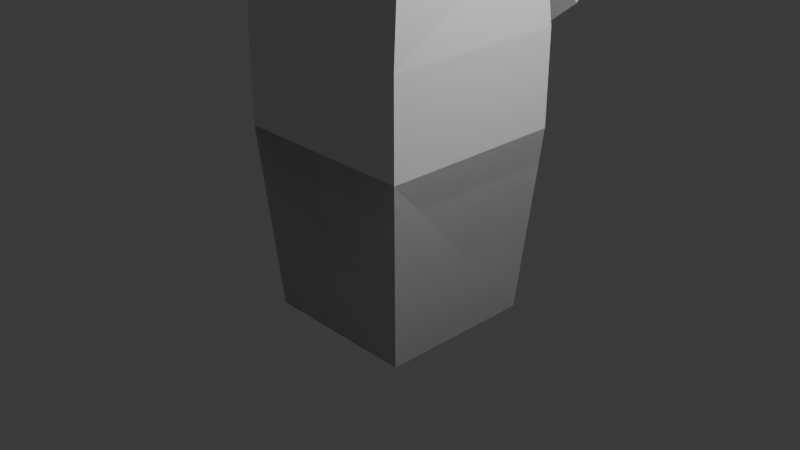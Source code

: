 # Source: gunthing.blend  (saved by Blender 4.5.90; exported with 4.5.12 LTS)
import bpy
from mathutils import Matrix  # noqa: F401  (used for matrix-valued properties, if any)

bpy.ops.wm.read_factory_settings(use_empty=True)
scene = bpy.context.scene
scene.name = 'Scene'

# ---- collections
col_collection = bpy.data.collections.new('Collection'); scene.collection.children.link(col_collection)

# ---- materials (node trees are filled in below, after node groups)
mat_material = bpy.data.materials.new('Material')
mat_material.alpha_threshold = 0.0
mat_material.roughness = 0.5
mat_material.line_color = (0.0, 0.0, 0.0, 1.0)

# ---- material node trees
mat_material.use_nodes = True; mat_material.node_tree.nodes.clear()
_N = mat_material.node_tree.nodes; _L = mat_material.node_tree.links
n0 = _N.new('ShaderNodeOutputMaterial'); n0.name = 'Material Output'; n0.location = (200, 100)
n1 = _N.new('ShaderNodeBsdfPrincipled'); n1.name = 'Principled BSDF'; n1.location = (-200, 100)
n1.inputs[3].default_value = 1.45
_L.new(n1.outputs[0], n0.inputs[0])
n0.is_active_output = True

# ---- world
world_world = bpy.data.worlds.new('World'); scene.world = world_world
world_world.use_nodes = True; world_world.node_tree.nodes.clear()
_N = world_world.node_tree.nodes; _L = world_world.node_tree.links
n0 = _N.new('ShaderNodeOutputWorld'); n0.name = 'World Output'; n0.location = (200, 100)
n1 = _N.new('ShaderNodeBackground'); n1.name = 'Background'; n1.location = (-200, 100)
n1.inputs[0].default_value = (0.05088, 0.05088, 0.05088, 1.0)
_L.new(n1.outputs[0], n0.inputs[0])
n0.is_active_output = True
world_world.color = (0.05088, 0.05088, 0.05088)
world_world.sun_shadow_jitter_overblur = 0.0

# ---- cameras
cam_camera = bpy.data.cameras.new('Camera')
cam_camera.clip_end = 100.0
cam_camera.ortho_scale = 7.314

# ---- lights
light_light = bpy.data.lights.new('Light', 'POINT')
light_light.energy = 1000.0
light_light.shadow_soft_size = 0.1

# ---- meshes
me_cube = bpy.data.meshes.new('Cube')
me_cube.from_pydata([(1.0, 1.0, 1.0), (0.8476, 0.847, -1.0), (1.0, -1.0, 1.0), (0.8476, -0.847, -1.0), (-1.0, 1.0, 1.0), (-0.8464, 0.847, -1.0), (-1.0, -1.0, 1.0), (-0.8464, -0.847, -1.0), (-0.8464, 0.847, -1.0), (-0.8464, -0.847, -1.0), (0.8476, 0.847, -1.0), (1.0, 1.0, 1.0), (-1.0, -1.0, 1.0), (1.0, -1.0, 1.0), (0.8476, -0.847, -1.0), (-1.0, 1.0, 1.0), (1.0, -1.0, 2.009), (-1.0, -1.0, 2.009), (1.0, 1.0, 2.009), (-0.9977, 1.004, 2.011), (1.0, -0.9073, 3.97), (-1.0, -0.9073, 3.97), (0.9096, 0.9073, 3.129), (-0.9081, 0.9073, 3.129), (0.7326, -0.1332, 4.883), (-0.7577, -0.1332, 4.883), (0.597, 1.325, 3.513), (-0.8021, 1.325, 3.513), (1.673, 12.91, 5.11), (-1.883, 12.91, 5.11), (0.8949, 13.06, 3.115), (-1.105, 13.06, 3.115), (0.01057, 0.847, -1.0), (0.01176, -1.0, 1.0), (0.01057, -0.847, -1.0), (0.01176, 1.0, 1.0), (0.01176, -1.0, 2.009), (0.01176, 1.0, 2.009), (0.01176, -0.9073, 3.97), (0.01176, 0.9073, 3.129), (-0.0974, -0.1332, 4.883), (-0.09331, 1.325, 3.513), (-0.08415, 12.91, 6.404), (-0.09331, 13.06, 3.115), (-0.08836, 12.93, 5.84), (-1.399, 12.93, 4.898), (0.6246, 13.04, 3.445), (1.191, 12.93, 4.898), (-0.8318, 13.04, 3.445), (-0.09503, 13.04, 3.445), (-0.09629, 4.677, 4.619), (-0.7265, 4.677, 4.165), (0.2467, 4.729, 3.467), (0.5193, 4.677, 4.165), (-0.4539, 4.729, 3.467), (-0.0995, 4.729, 3.467), (0.002706, -0.7913, 4.107), (-0.7058, -0.7913, 4.107), (-0.07373, -0.2492, 4.746), (-0.5361, -0.2492, 4.746), (0.5075, -0.2492, 4.746), (0.6947, -0.7913, 4.107), (0.002706, -1.075, 4.348), (-0.7058, -1.075, 4.348), (-0.07373, -0.5332, 4.987), (-0.5361, -0.5332, 4.987), (0.5075, -0.5332, 4.987), (0.6947, -1.075, 4.348), (-0.01256, -0.8798, 4.578), (-0.2101, -0.8798, 4.578), (-0.03387, -0.7287, 4.756), (-0.1628, -0.7287, 4.756), (0.1282, -0.7287, 4.756), (0.1803, -0.8798, 4.578), (-1.02, -1.831, 6.567), (-1.217, -1.831, 6.567), (-1.041, -1.601, 6.612), (-1.17, -1.601, 6.612), (-0.879, -1.601, 6.612), (-0.8267, -1.831, 6.567), (0.1801, -1.156, 4.815), (0.1418, -1.503, 5.032), (0.05556, -1.891, 5.244), (-0.06117, -2.215, 5.491), (-0.1962, -2.417, 5.757), (-0.3386, -2.485, 6.0), (-0.486, -2.441, 6.191), (-0.6275, -2.268, 6.263), (-0.747, -1.998, 6.314), (-0.9399, -1.998, 6.314), (-0.8204, -2.252, 6.244), (-0.6789, -2.438, 6.186), (-0.5329, -2.485, 5.999), (-0.3916, -2.417, 5.755), (-0.257, -2.216, 5.489), (-0.1399, -1.895, 5.242), (-0.05278, -1.506, 5.03), (-0.0129, -1.156, 4.814), (0.119, -1.029, 4.978), (0.05229, -1.478, 5.15), (-0.05338, -1.897, 5.347), (-0.181, -2.196, 5.583), (-0.3191, -2.341, 5.816), (-0.4575, -2.349, 6.003), (-0.5884, -2.245, 6.118), (-0.7068, -2.014, 6.161), (-0.808, -1.746, 6.285), (-1.137, -1.998, 6.314), (-1.018, -2.252, 6.244), (-0.8764, -2.436, 6.183), (-0.7315, -2.485, 5.998), (-0.5894, -2.417, 5.754), (-0.4542, -2.216, 5.489), (-0.3372, -1.895, 5.242), (-0.2502, -1.506, 5.03), (-0.2104, -1.156, 4.814), (-0.0435, -1.03, 4.977), (-0.111, -1.478, 5.148), (-0.217, -1.896, 5.346), (-0.3443, -2.194, 5.581), (-0.4814, -2.34, 5.815), (-0.6196, -2.349, 6.002), (-0.7504, -2.232, 6.106), (-0.8688, -2.006, 6.157), (-0.9701, -1.746, 6.285), (-1.099, -1.744, 6.285), (-0.9978, -2.005, 6.156), (-0.8795, -2.228, 6.104), (-0.7486, -2.346, 6.001), (-0.611, -2.34, 5.814), (-0.4735, -2.196, 5.582), (-0.346, -1.899, 5.346), (-0.2399, -1.48, 5.148), (-0.1724, -1.03, 4.977), (-1.024, -1.844, 6.664), (-1.222, -1.844, 6.664), (-1.045, -1.616, 6.715), (-1.174, -1.616, 6.715), (-0.8833, -1.616, 6.715), (-0.8311, -1.844, 6.664), (0.5693, 2.264, 3.204), (0.5693, 2.839, 3.185), (0.8949, 3.863, 3.427), (0.8949, 4.701, 3.399), (0.8949, 5.539, 3.37), (0.8949, 6.377, 3.342), (0.8949, 7.215, 3.314), (0.8949, 8.053, 3.285), (0.8949, 8.891, 3.257), (0.8949, 9.729, 3.228), (0.8949, 10.57, 3.2), (0.8949, 11.4, 3.171), (0.8949, 12.24, 3.143), (1.608, 12.0, 5.094), (1.541, 11.07, 5.078), (1.474, 10.14, 5.062), (1.406, 9.208, 5.045), (1.339, 8.277, 5.029), (1.272, 7.346, 5.013), (1.205, 6.414, 4.997), (1.138, 5.483, 4.981), (1.07, 4.551, 4.964), (1.003, 3.62, 4.948), (0.9361, 2.688, 4.932), (0.869, 1.757, 4.916), (0.8018, 0.8255, 4.899), (-0.8405, 0.8255, 4.899), (-0.9209, 1.757, 4.916), (-1.001, 2.688, 4.932), (-1.082, 3.62, 4.948), (-1.162, 4.551, 4.964), (-1.242, 5.483, 4.981), (-1.323, 6.414, 4.997), (-1.403, 7.346, 5.013), (-1.484, 8.277, 5.029), (-1.564, 9.208, 5.045), (-1.644, 10.14, 5.062), (-1.725, 11.07, 5.078), (-1.805, 12.0, 5.094), (-1.105, 12.24, 3.143), (-1.105, 11.4, 3.171), (-1.105, 10.57, 3.2), (-1.105, 9.729, 3.228), (-1.105, 8.891, 3.257), (-1.105, 8.053, 3.285), (-1.105, 7.215, 3.314), (-1.105, 6.377, 3.342), (-1.105, 5.539, 3.37), (-1.105, 4.701, 3.399), (-1.105, 3.863, 3.427), (-0.8034, 2.839, 3.186), (-0.8034, 2.264, 3.205), (-0.09437, 2.192, 3.465), (-0.09437, 3.012, 3.437), (-0.09331, 3.863, 3.427), (-0.09331, 4.701, 3.399), (-0.09331, 5.539, 3.37), (-0.09331, 6.377, 3.342), (-0.09331, 7.215, 3.314), (-0.09331, 8.053, 3.285), (-0.09331, 8.891, 3.257), (-0.09331, 9.729, 3.228), (-0.09331, 10.57, 3.2), (-0.09331, 11.4, 3.171), (-0.09331, 12.24, 3.143), (-0.09642, 0.8255, 4.995), (-0.09548, 1.757, 5.103), (-0.09453, 2.688, 5.212), (-0.09358, 3.62, 5.321), (-0.09264, 4.551, 5.429), (-0.09169, 5.483, 5.538), (-0.09075, 6.414, 5.647), (-0.0898, 7.346, 5.755), (-0.08885, 8.277, 5.864), (-0.08791, 9.208, 5.973), (-0.08696, 10.14, 6.081), (-0.08602, 11.07, 6.19), (-0.08507, 12.0, 6.299), (0.3685, 2.336, 3.146), (0.3685, 2.744, 3.133), (-0.6055, 2.744, 3.133), (-0.6055, 2.336, 3.146), (-0.0961, 2.282, 3.461), (-0.0961, 2.922, 3.439), (0.301, 2.078, 2.221), (0.301, 2.26, 1.856), (-0.6731, 2.26, 1.856), (-0.6731, 2.078, 2.221), (-0.202, 1.877, 2.01), (-0.202, 2.162, 1.436), (0.3263, 2.221, 2.464), (0.3568, 2.759, 2.342), (-0.6172, 2.759, 2.342), (-0.6477, 2.221, 2.464), (-0.1622, 2.101, 2.391), (-0.1144, 2.944, 2.199), (0.3685, 2.325, 2.8), (0.3685, 2.733, 2.786), (-0.6055, 2.733, 2.786), (-0.6055, 2.325, 2.8), (-0.0961, 2.264, 2.917), (-0.0961, 2.904, 2.895)], [], [(0, 2, 6, 4), (3, 7, 6, 2), (7, 5, 4, 6), (5, 7, 3, 1), (1, 3, 2, 0), (5, 1, 0, 4), (13, 11, 18, 16), (34, 33, 12, 9), (9, 12, 15, 8), (32, 10, 14, 34), (10, 11, 13, 14), (32, 35, 11, 10), (37, 19, 23, 39), (35, 15, 19, 37), (33, 13, 16, 36), (15, 12, 17, 19), (20, 22, 26, 24), (16, 18, 22, 20), (19, 17, 21, 23), (36, 16, 20, 38), (153, 152, 30, 28), (23, 21, 25, 27), (24, 40, 58, 60), (39, 23, 27, 41), (29, 42, 44, 45), (179, 178, 29, 31), (217, 153, 28, 42), (204, 179, 31, 43), (152, 204, 43, 30), (178, 217, 42, 29), (31, 29, 45, 48), (22, 39, 41, 26), (25, 21, 57, 59), (17, 36, 38, 21), (12, 33, 36, 17), (11, 35, 37, 18), (18, 37, 39, 22), (8, 15, 35, 32), (8, 32, 34, 9), (14, 13, 33, 34), (47, 46, 52, 53), (46, 49, 55, 52), (42, 28, 47, 44), (30, 43, 49, 46), (28, 30, 46, 47), (43, 31, 48, 49), (55, 54, 51, 50), (52, 55, 50, 53), (44, 47, 53, 50), (48, 45, 51, 54), (45, 44, 50, 51), (49, 48, 54, 55), (56, 61, 67, 62), (58, 59, 65, 64), (38, 20, 61, 56), (40, 25, 59, 58), (20, 24, 60, 61), (21, 38, 56, 57), (66, 64, 70, 72), (63, 62, 68, 69), (61, 60, 66, 67), (57, 56, 62, 63), (60, 58, 64, 66), (59, 57, 63, 65), (88, 106, 78, 79), (89, 88, 79, 74), (65, 63, 69, 71), (64, 65, 71, 70), (62, 67, 73, 68), (67, 66, 72, 73), (79, 78, 138, 139), (74, 79, 139, 134), (107, 89, 74, 75), (106, 124, 76, 78), (125, 107, 75, 77), (124, 125, 77, 76), (70, 71, 133, 116), (116, 133, 132, 117), (117, 132, 131, 118), (118, 131, 130, 119), (119, 130, 129, 120), (120, 129, 128, 121), (121, 128, 127, 122), (122, 127, 126, 123), (123, 126, 125, 124), (71, 69, 115, 133), (133, 115, 114, 132), (132, 114, 113, 131), (131, 113, 112, 130), (130, 112, 111, 129), (129, 111, 110, 128), (128, 110, 109, 127), (127, 109, 108, 126), (126, 108, 107, 125), (72, 70, 116, 98), (98, 116, 117, 99), (99, 117, 118, 100), (100, 118, 119, 101), (101, 119, 120, 102), (102, 120, 121, 103), (103, 121, 122, 104), (104, 122, 123, 105), (105, 123, 124, 106), (69, 68, 97, 115), (115, 97, 96, 114), (114, 96, 95, 113), (113, 95, 94, 112), (112, 94, 93, 111), (111, 93, 92, 110), (110, 92, 91, 109), (109, 91, 90, 108), (108, 90, 89, 107), (68, 73, 80, 97), (97, 80, 81, 96), (96, 81, 82, 95), (95, 82, 83, 94), (94, 83, 84, 93), (93, 84, 85, 92), (92, 85, 86, 91), (91, 86, 87, 90), (90, 87, 88, 89), (73, 72, 98, 80), (80, 98, 99, 81), (81, 99, 100, 82), (82, 100, 101, 83), (83, 101, 102, 84), (84, 102, 103, 85), (85, 103, 104, 86), (86, 104, 105, 87), (87, 105, 106, 88), (134, 139, 138, 136), (135, 134, 136, 137), (75, 74, 134, 135), (78, 76, 136, 138), (77, 75, 135, 137), (76, 77, 137, 136), (25, 40, 205, 166), (166, 205, 206, 167), (167, 206, 207, 168), (168, 207, 208, 169), (169, 208, 209, 170), (170, 209, 210, 171), (171, 210, 211, 172), (172, 211, 212, 173), (173, 212, 213, 174), (174, 213, 214, 175), (175, 214, 215, 176), (176, 215, 216, 177), (177, 216, 217, 178), (26, 41, 192, 140), (190, 193, 223, 220), (141, 193, 194, 142), (142, 194, 195, 143), (143, 195, 196, 144), (144, 196, 197, 145), (145, 197, 198, 146), (146, 198, 199, 147), (147, 199, 200, 148), (148, 200, 201, 149), (149, 201, 202, 150), (150, 202, 203, 151), (151, 203, 204, 152), (41, 27, 191, 192), (141, 140, 218, 219), (193, 190, 189, 194), (194, 189, 188, 195), (195, 188, 187, 196), (196, 187, 186, 197), (197, 186, 185, 198), (198, 185, 184, 199), (199, 184, 183, 200), (200, 183, 182, 201), (201, 182, 181, 202), (202, 181, 180, 203), (203, 180, 179, 204), (40, 24, 165, 205), (205, 165, 164, 206), (206, 164, 163, 207), (207, 163, 162, 208), (208, 162, 161, 209), (209, 161, 160, 210), (210, 160, 159, 211), (211, 159, 158, 212), (212, 158, 157, 213), (213, 157, 156, 214), (214, 156, 155, 215), (215, 155, 154, 216), (216, 154, 153, 217), (27, 25, 166, 191), (191, 166, 167, 190), (190, 167, 168, 189), (189, 168, 169, 188), (188, 169, 170, 187), (187, 170, 171, 186), (186, 171, 172, 185), (185, 172, 173, 184), (184, 173, 174, 183), (183, 174, 175, 182), (182, 175, 176, 181), (181, 176, 177, 180), (180, 177, 178, 179), (24, 26, 140, 165), (165, 140, 141, 164), (164, 141, 142, 163), (163, 142, 143, 162), (162, 143, 144, 161), (161, 144, 145, 160), (160, 145, 146, 159), (159, 146, 147, 158), (158, 147, 148, 157), (157, 148, 149, 156), (156, 149, 150, 155), (155, 150, 151, 154), (154, 151, 152, 153), (235, 231, 225, 229), (232, 235, 229, 226), (193, 141, 219, 223), (191, 190, 220, 221), (192, 191, 221, 222), (140, 192, 222, 218), (224, 228, 229, 225), (228, 227, 226, 229), (231, 230, 224, 225), (234, 233, 227, 228), (230, 234, 228, 224), (233, 232, 226, 227), (236, 240, 234, 230), (237, 236, 230, 231), (238, 241, 235, 232), (239, 238, 232, 233), (240, 239, 233, 234), (241, 237, 231, 235), (223, 219, 237, 241), (222, 221, 239, 240), (221, 220, 238, 239), (220, 223, 241, 238), (219, 218, 236, 237), (218, 222, 240, 236)])
_uv = me_cube.uv_layers.new(name='UVMap')
_uv.uv.foreach_set('vector', [0.625, 0.5, 0.625, 0.75, 0.875, 0.75, 0.875, 0.5, 0.375, 0.75, 0.375, 1.0, 0.625, 1.0, 0.625, 0.75, 0.375, 0.0, 0.375, 0.25, 0.625, 0.25, 0.625, 0.0, 0.125, 0.5, 0.125, 0.75, 0.375, 0.75, 0.375, 0.5, 0.375, 0.5, 0.375, 0.75, 0.625, 0.75, 0.625, 0.5, 0.375, 0.25, 0.375, 0.5, 0.625, 0.5, 0.625, 0.25, 0.625, 0.75, 0.625, 0.5, 0.625, 0.5, 0.625, 0.75, 0.375, 0.8735, 0.625, 0.8735, 0.625, 1.0, 0.375, 1.0, 0.375, 0.0, 0.625, 0.0, 0.625, 0.25, 0.375, 0.25, 0.2515, 0.5, 0.375, 0.5, 0.375, 0.75, 0.2515, 0.75, 0.375, 0.5, 0.625, 0.5, 0.625, 0.75, 0.375, 0.75, 0.375, 0.3765, 0.625, 0.3765, 0.625, 0.5, 0.375, 0.5, 0.625, 0.3765, 0.625, 0.25, 0.625, 0.25, 0.625, 0.3765, 0.625, 0.3765, 0.625, 0.25, 0.625, 0.25, 0.625, 0.3765, 0.625, 0.8735, 0.625, 0.75, 0.625, 0.75, 0.625, 0.8735, 0.625, 0.25, 0.625, 0.0, 0.625, 0.0, 0.625, 0.25, 0.625, 0.75, 0.625, 0.5, 0.625, 0.5, 0.625, 0.75, 0.625, 0.75, 0.625, 0.5, 0.625, 0.5, 0.625, 0.75, 0.625, 0.25, 0.625, 0.0, 0.625, 0.0, 0.625, 0.25, 0.625, 0.8735, 0.625, 0.75, 0.625, 0.75, 0.625, 0.8735, 0.625, 0.75, 0.625, 0.5, 0.625, 0.5, 0.625, 0.75, 0.625, 0.25, 0.625, 0.0, 0.625, 0.0, 0.625, 0.25, 0.625, 0.75, 0.625, 0.8735, 0.625, 0.8735, 0.625, 0.75, 0.625, 0.3765, 0.625, 0.25, 0.625, 0.25, 0.625, 0.3765, 0.625, 1.0, 0.625, 0.8735, 0.625, 0.8735, 0.625, 1.0, 0.625, 0.25, 0.625, 0.0, 0.625, 0.0, 0.625, 0.25, 0.625, 0.8735, 0.625, 0.75, 0.625, 0.75, 0.625, 0.8735, 0.625, 0.3765, 0.625, 0.25, 0.625, 0.25, 0.625, 0.3765, 0.625, 0.5, 0.625, 0.3765, 0.625, 0.3765, 0.625, 0.5, 0.625, 1.0, 0.625, 0.8735, 0.625, 0.8735, 0.625, 1.0, 0.625, 0.25, 0.625, 0.0, 0.625, 0.0, 0.625, 0.25, 0.625, 0.5, 0.625, 0.3765, 0.625, 0.3765, 0.625, 0.5, 0.625, 0.0, 0.625, 0.0, 0.625, 0.0, 0.625, 0.0, 0.625, 1.0, 0.625, 0.8735, 0.625, 0.8735, 0.625, 1.0, 0.625, 1.0, 0.625, 0.8735, 0.625, 0.8735, 0.625, 1.0, 0.625, 0.5, 0.625, 0.3765, 0.625, 0.3765, 0.625, 0.5, 0.625, 0.5, 0.625, 0.3765, 0.625, 0.3765, 0.625, 0.5, 0.375, 0.25, 0.625, 0.25, 0.625, 0.3765, 0.375, 0.3765, 0.125, 0.5, 0.2515, 0.5, 0.2515, 0.75, 0.125, 0.75, 0.375, 0.75, 0.625, 0.75, 0.625, 0.8735, 0.375, 0.8735, 0.625, 0.75, 0.625, 0.5, 0.625, 0.5, 0.625, 0.75, 0.625, 0.5, 0.625, 0.3765, 0.625, 0.3765, 0.625, 0.5, 0.625, 0.8735, 0.625, 0.75, 0.625, 0.75, 0.625, 0.8735, 0.625, 0.5, 0.625, 0.3765, 0.625, 0.3765, 0.625, 0.5, 0.625, 0.75, 0.625, 0.5, 0.625, 0.5, 0.625, 0.75, 0.625, 0.3765, 0.625, 0.25, 0.625, 0.25, 0.625, 0.3765, 0.7485, 0.5, 0.875, 0.5, 0.875, 0.75, 0.7485, 0.75, 0.625, 0.5, 0.7485, 0.5, 0.7485, 0.75, 0.625, 0.75, 0.625, 0.8735, 0.625, 0.75, 0.625, 0.75, 0.625, 0.8735, 0.625, 0.25, 0.625, 0.0, 0.625, 0.0, 0.625, 0.25, 0.625, 1.0, 0.625, 0.8735, 0.625, 0.8735, 0.625, 1.0, 0.625, 0.3765, 0.625, 0.25, 0.625, 0.25, 0.625, 0.3765, 0.625, 0.8735, 0.625, 0.75, 0.625, 0.75, 0.625, 0.8735, 0.625, 0.8735, 0.625, 1.0, 0.625, 1.0, 0.625, 0.8735, 0.625, 0.8735, 0.625, 0.75, 0.625, 0.75, 0.625, 0.8735, 0.625, 0.8735, 0.625, 1.0, 0.625, 1.0, 0.625, 0.8735, 0.625, 0.75, 0.625, 0.75, 0.625, 0.75, 0.625, 0.75, 0.625, 1.0, 0.625, 0.8735, 0.625, 0.8735, 0.625, 1.0, 0.625, 0.75, 0.625, 0.8735, 0.625, 0.8735, 0.625, 0.75, 0.625, 1.0, 0.625, 0.8735, 0.625, 0.8735, 0.625, 1.0, 0.625, 0.75, 0.625, 0.75, 0.625, 0.75, 0.625, 0.75, 0.625, 1.0, 0.625, 0.8735, 0.625, 0.8735, 0.625, 1.0, 0.625, 0.75, 0.625, 0.8735, 0.625, 0.8735, 0.625, 0.75, 0.625, 0.0, 0.625, 0.0, 0.625, 0.0, 0.625, 0.0, 0.625, 0.75, 0.625, 0.75, 0.625, 0.75, 0.625, 0.75, 0.625, 0.8735, 0.625, 0.75, 0.625, 0.75, 0.625, 0.8735, 0.625, 0.0, 0.625, 0.0, 0.625, 0.0, 0.625, 0.0, 0.625, 0.8735, 0.625, 1.0, 0.625, 1.0, 0.625, 0.8735, 0.625, 0.8735, 0.625, 0.75, 0.625, 0.75, 0.625, 0.8735, 0.625, 0.75, 0.625, 0.75, 0.625, 0.75, 0.625, 0.75, 0.625, 0.75, 0.625, 0.75, 0.625, 0.75, 0.625, 0.75, 0.625, 0.8735, 0.625, 0.75, 0.625, 0.75, 0.625, 0.8735, 0.625, 1.0, 0.625, 0.8735, 0.625, 0.8735, 0.625, 1.0, 0.625, 0.75, 0.625, 0.8735, 0.625, 0.8735, 0.625, 0.75, 0.625, 0.0, 0.625, 0.0, 0.625, 0.0, 0.625, 0.0, 0.625, 0.8735, 0.625, 1.0, 0.625, 1.0, 0.625, 0.8735, 0.625, 0.8735, 0.625, 1.0, 0.625, 1.0, 0.625, 0.8735, 0.625, 0.8735, 0.625, 1.0, 0.625, 1.0, 0.625, 0.8735, 0.625, 0.8735, 0.625, 1.0, 0.625, 1.0, 0.625, 0.8735, 0.625, 0.8735, 0.625, 1.0, 0.625, 1.0, 0.625, 0.8735, 0.625, 0.8735, 0.625, 1.0, 0.625, 1.0, 0.625, 0.8735, 0.625, 0.8735, 0.625, 1.0, 0.625, 1.0, 0.625, 0.8735, 0.625, 0.8735, 0.625, 1.0, 0.625, 1.0, 0.625, 0.8735, 0.625, 0.8735, 0.625, 1.0, 0.625, 1.0, 0.625, 0.8735, 0.625, 0.8735, 0.625, 1.0, 0.625, 1.0, 0.625, 0.8735, 0.625, 0.0, 0.625, 0.0, 0.625, 0.0, 0.625, 0.0, 0.625, 0.0, 0.625, 0.0, 0.625, 0.0, 0.625, 0.0, 0.625, 0.0, 0.625, 0.0, 0.625, 0.0, 0.625, 0.0, 0.625, 0.0, 0.625, 0.0, 0.625, 0.0, 0.625, 0.0, 0.625, 0.0, 0.625, 0.0, 0.625, 0.0, 0.625, 0.0, 0.625, 0.0, 0.625, 0.0, 0.625, 0.0, 0.625, 0.0, 0.625, 0.0, 0.625, 0.0, 0.625, 0.0, 0.625, 0.0, 0.625, 0.0, 0.625, 0.0, 0.625, 0.0, 0.625, 0.0, 0.625, 0.0, 0.625, 0.0, 0.625, 0.0, 0.625, 0.0, 0.625, 0.75, 0.625, 0.8735, 0.625, 0.8735, 0.625, 0.75, 0.625, 0.75, 0.625, 0.8735, 0.625, 0.8735, 0.625, 0.75, 0.625, 0.75, 0.625, 0.8735, 0.625, 0.8735, 0.625, 0.75, 0.625, 0.75, 0.625, 0.8735, 0.625, 0.8735, 0.625, 0.75, 0.625, 0.75, 0.625, 0.8735, 0.625, 0.8735, 0.625, 0.75, 0.625, 0.75, 0.625, 0.8735, 0.625, 0.8735, 0.625, 0.75, 0.625, 0.75, 0.625, 0.8735, 0.625, 0.8735, 0.625, 0.75, 0.625, 0.75, 0.625, 0.8735, 0.625, 0.8735, 0.625, 0.75, 0.625, 0.75, 0.625, 0.8735, 0.625, 0.8735, 0.625, 0.75, 0.625, 1.0, 0.625, 0.8735, 0.625, 0.8735, 0.625, 1.0, 0.625, 1.0, 0.625, 0.8735, 0.625, 0.8735, 0.625, 1.0, 0.625, 1.0, 0.625, 0.8735, 0.625, 0.8735, 0.625, 1.0, 0.625, 1.0, 0.625, 0.8735, 0.625, 0.8735, 0.625, 1.0, 0.625, 1.0, 0.625, 0.8735, 0.625, 0.8735, 0.625, 1.0, 0.625, 1.0, 0.625, 0.8735, 0.625, 0.8735, 0.625, 1.0, 0.625, 1.0, 0.625, 0.8735, 0.625, 0.8735, 0.625, 1.0, 0.625, 1.0, 0.625, 0.8735, 0.625, 0.8735, 0.625, 1.0, 0.625, 1.0, 0.625, 0.8735, 0.625, 0.8735, 0.625, 1.0, 0.625, 0.8735, 0.625, 0.75, 0.625, 0.75, 0.625, 0.8735, 0.625, 0.8735, 0.625, 0.75, 0.625, 0.75, 0.625, 0.8735, 0.625, 0.8735, 0.625, 0.75, 0.625, 0.75, 0.625, 0.8735, 0.625, 0.8735, 0.625, 0.75, 0.625, 0.75, 0.625, 0.8735, 0.625, 0.8735, 0.625, 0.75, 0.625, 0.75, 0.625, 0.8735, 0.625, 0.8735, 0.625, 0.75, 0.625, 0.75, 0.625, 0.8735, 0.625, 0.8735, 0.625, 0.75, 0.625, 0.75, 0.625, 0.8735, 0.625, 0.8735, 0.625, 0.75, 0.625, 0.75, 0.625, 0.8735, 0.625, 0.8735, 0.625, 0.75, 0.625, 0.75, 0.625, 0.8735, 0.625, 0.75, 0.625, 0.75, 0.625, 0.75, 0.625, 0.75, 0.625, 0.75, 0.625, 0.75, 0.625, 0.75, 0.625, 0.75, 0.625, 0.75, 0.625, 0.75, 0.625, 0.75, 0.625, 0.75, 0.625, 0.75, 0.625, 0.75, 0.625, 0.75, 0.625, 0.75, 0.625, 0.75, 0.625, 0.75, 0.625, 0.75, 0.625, 0.75, 0.625, 0.75, 0.625, 0.75, 0.625, 0.75, 0.625, 0.75, 0.625, 0.75, 0.625, 0.75, 0.625, 0.75, 0.625, 0.75, 0.625, 0.75, 0.625, 0.75, 0.625, 0.75, 0.625, 0.75, 0.625, 0.75, 0.625, 0.75, 0.625, 0.75, 0.625, 0.75, 0.625, 0.8735, 0.625, 0.75, 0.625, 0.75, 0.625, 0.8735, 0.625, 1.0, 0.625, 0.8735, 0.625, 0.8735, 0.625, 1.0, 0.625, 1.0, 0.625, 0.8735, 0.625, 0.8735, 0.625, 1.0, 0.625, 0.75, 0.625, 0.8735, 0.625, 0.8735, 0.625, 0.75, 0.625, 0.0, 0.625, 0.0, 0.625, 0.0, 0.625, 0.0, 0.625, 0.8735, 0.625, 1.0, 0.625, 1.0, 0.625, 0.8735, 0.625, 1.0, 0.625, 0.8735, 0.625, 0.8735, 0.625, 1.0, 0.625, 1.0, 0.625, 0.8735, 0.625, 0.8735, 0.625, 1.0, 0.625, 1.0, 0.625, 0.8735, 0.625, 0.8735, 0.625, 1.0, 0.625, 1.0, 0.625, 0.8735, 0.625, 0.8735, 0.625, 1.0, 0.625, 1.0, 0.625, 0.8735, 0.625, 0.8735, 0.625, 1.0, 0.625, 1.0, 0.625, 0.8735, 0.625, 0.8735, 0.625, 1.0, 0.625, 1.0, 0.625, 0.8735, 0.625, 0.8735, 0.625, 1.0, 0.625, 1.0, 0.625, 0.8735, 0.625, 0.8735, 0.625, 1.0, 0.625, 1.0, 0.625, 0.8735, 0.625, 0.8735, 0.625, 1.0, 0.625, 1.0, 0.625, 0.8735, 0.625, 0.8735, 0.625, 1.0, 0.625, 1.0, 0.625, 0.8735, 0.625, 0.8735, 0.625, 1.0, 0.625, 1.0, 0.625, 0.8735, 0.625, 0.8735, 0.625, 1.0, 0.625, 1.0, 0.625, 0.8735, 0.625, 0.8735, 0.625, 1.0, 0.625, 0.5, 0.625, 0.3765, 0.625, 0.3765, 0.625, 0.5, 0.625, 0.25, 0.625, 0.3765, 0.625, 0.3765, 0.625, 0.25, 0.625, 0.5, 0.625, 0.3765, 0.625, 0.3765, 0.625, 0.5, 0.625, 0.5, 0.625, 0.3765, 0.625, 0.3765, 0.625, 0.5, 0.625, 0.5, 0.625, 0.3765, 0.625, 0.3765, 0.625, 0.5, 0.625, 0.5, 0.625, 0.3765, 0.625, 0.3765, 0.625, 0.5, 0.625, 0.5, 0.625, 0.3765, 0.625, 0.3765, 0.625, 0.5, 0.625, 0.5, 0.625, 0.3765, 0.625, 0.3765, 0.625, 0.5, 0.625, 0.5, 0.625, 0.3765, 0.625, 0.3765, 0.625, 0.5, 0.625, 0.5, 0.625, 0.3765, 0.625, 0.3765, 0.625, 0.5, 0.625, 0.5, 0.625, 0.3765, 0.625, 0.3765, 0.625, 0.5, 0.625, 0.5, 0.625, 0.3765, 0.625, 0.3765, 0.625, 0.5, 0.625, 0.5, 0.625, 0.3765, 0.625, 0.3765, 0.625, 0.5, 0.625, 0.3765, 0.625, 0.25, 0.625, 0.25, 0.625, 0.3765, 0.625, 0.5, 0.625, 0.5, 0.625, 0.5, 0.625, 0.5, 0.625, 0.3765, 0.625, 0.25, 0.625, 0.25, 0.625, 0.3765, 0.625, 0.3765, 0.625, 0.25, 0.625, 0.25, 0.625, 0.3765, 0.625, 0.3765, 0.625, 0.25, 0.625, 0.25, 0.625, 0.3765, 0.625, 0.3765, 0.625, 0.25, 0.625, 0.25, 0.625, 0.3765, 0.625, 0.3765, 0.625, 0.25, 0.625, 0.25, 0.625, 0.3765, 0.625, 0.3765, 0.625, 0.25, 0.625, 0.25, 0.625, 0.3765, 0.625, 0.3765, 0.625, 0.25, 0.625, 0.25, 0.625, 0.3765, 0.625, 0.3765, 0.625, 0.25, 0.625, 0.25, 0.625, 0.3765, 0.625, 0.3765, 0.625, 0.25, 0.625, 0.25, 0.625, 0.3765, 0.625, 0.3765, 0.625, 0.25, 0.625, 0.25, 0.625, 0.3765, 0.625, 0.3765, 0.625, 0.25, 0.625, 0.25, 0.625, 0.3765, 0.625, 0.8735, 0.625, 0.75, 0.625, 0.75, 0.625, 0.8735, 0.625, 0.8735, 0.625, 0.75, 0.625, 0.75, 0.625, 0.8735, 0.625, 0.8735, 0.625, 0.75, 0.625, 0.75, 0.625, 0.8735, 0.625, 0.8735, 0.625, 0.75, 0.625, 0.75, 0.625, 0.8735, 0.625, 0.8735, 0.625, 0.75, 0.625, 0.75, 0.625, 0.8735, 0.625, 0.8735, 0.625, 0.75, 0.625, 0.75, 0.625, 0.8735, 0.625, 0.8735, 0.625, 0.75, 0.625, 0.75, 0.625, 0.8735, 0.625, 0.8735, 0.625, 0.75, 0.625, 0.75, 0.625, 0.8735, 0.625, 0.8735, 0.625, 0.75, 0.625, 0.75, 0.625, 0.8735, 0.625, 0.8735, 0.625, 0.75, 0.625, 0.75, 0.625, 0.8735, 0.625, 0.8735, 0.625, 0.75, 0.625, 0.75, 0.625, 0.8735, 0.625, 0.8735, 0.625, 0.75, 0.625, 0.75, 0.625, 0.8735, 0.625, 0.8735, 0.625, 0.75, 0.625, 0.75, 0.625, 0.8735, 0.625, 0.25, 0.625, 0.0, 0.625, 0.0, 0.625, 0.25, 0.625, 0.25, 0.625, 0.0, 0.625, 0.0, 0.625, 0.25, 0.625, 0.25, 0.625, 0.0, 0.625, 0.0, 0.625, 0.25, 0.625, 0.25, 0.625, 0.0, 0.625, 0.0, 0.625, 0.25, 0.625, 0.25, 0.625, 0.0, 0.625, 0.0, 0.625, 0.25, 0.625, 0.25, 0.625, 0.0, 0.625, 0.0, 0.625, 0.25, 0.625, 0.25, 0.625, 0.0, 0.625, 0.0, 0.625, 0.25, 0.625, 0.25, 0.625, 0.0, 0.625, 0.0, 0.625, 0.25, 0.625, 0.25, 0.625, 0.0, 0.625, 0.0, 0.625, 0.25, 0.625, 0.25, 0.625, 0.0, 0.625, 0.0, 0.625, 0.25, 0.625, 0.25, 0.625, 0.0, 0.625, 0.0, 0.625, 0.25, 0.625, 0.25, 0.625, 0.0, 0.625, 0.0, 0.625, 0.25, 0.625, 0.25, 0.625, 0.0, 0.625, 0.0, 0.625, 0.25, 0.625, 0.75, 0.625, 0.5, 0.625, 0.5, 0.625, 0.75, 0.625, 0.75, 0.625, 0.5, 0.625, 0.5, 0.625, 0.75, 0.625, 0.75, 0.625, 0.5, 0.625, 0.5, 0.625, 0.75, 0.625, 0.75, 0.625, 0.5, 0.625, 0.5, 0.625, 0.75, 0.625, 0.75, 0.625, 0.5, 0.625, 0.5, 0.625, 0.75, 0.625, 0.75, 0.625, 0.5, 0.625, 0.5, 0.625, 0.75, 0.625, 0.75, 0.625, 0.5, 0.625, 0.5, 0.625, 0.75, 0.625, 0.75, 0.625, 0.5, 0.625, 0.5, 0.625, 0.75, 0.625, 0.75, 0.625, 0.5, 0.625, 0.5, 0.625, 0.75, 0.625, 0.75, 0.625, 0.5, 0.625, 0.5, 0.625, 0.75, 0.625, 0.75, 0.625, 0.5, 0.625, 0.5, 0.625, 0.75, 0.625, 0.75, 0.625, 0.5, 0.625, 0.5, 0.625, 0.75, 0.625, 0.75, 0.625, 0.5, 0.625, 0.5, 0.625, 0.75, 0.625, 0.3765, 0.625, 0.5, 0.625, 0.5, 0.625, 0.3765, 0.625, 0.25, 0.625, 0.3765, 0.625, 0.3765, 0.625, 0.25, 0.625, 0.3765, 0.625, 0.5, 0.625, 0.5, 0.625, 0.3765, 0.625, 0.25, 0.625, 0.25, 0.625, 0.25, 0.625, 0.25, 0.625, 0.3765, 0.625, 0.25, 0.625, 0.25, 0.625, 0.3765, 0.625, 0.5, 0.625, 0.3765, 0.625, 0.3765, 0.625, 0.5, 0.625, 0.5, 0.625, 0.3765, 0.625, 0.3765, 0.625, 0.5, 0.625, 0.3765, 0.625, 0.25, 0.625, 0.25, 0.625, 0.3765, 0.625, 0.5, 0.625, 0.5, 0.625, 0.5, 0.625, 0.5, 0.625, 0.3765, 0.625, 0.25, 0.625, 0.25, 0.625, 0.3765, 0.625, 0.5, 0.625, 0.3765, 0.625, 0.3765, 0.625, 0.5, 0.625, 0.25, 0.625, 0.25, 0.625, 0.25, 0.625, 0.25, 0.625, 0.5, 0.625, 0.3765, 0.625, 0.3765, 0.625, 0.5, 0.625, 0.5, 0.625, 0.5, 0.625, 0.5, 0.625, 0.5, 0.625, 0.25, 0.625, 0.3765, 0.625, 0.3765, 0.625, 0.25, 0.625, 0.25, 0.625, 0.25, 0.625, 0.25, 0.625, 0.25, 0.625, 0.3765, 0.625, 0.25, 0.625, 0.25, 0.625, 0.3765, 0.625, 0.3765, 0.625, 0.5, 0.625, 0.5, 0.625, 0.3765, 0.625, 0.3765, 0.625, 0.5, 0.625, 0.5, 0.625, 0.3765, 0.625, 0.3765, 0.625, 0.25, 0.625, 0.25, 0.625, 0.3765, 0.625, 0.25, 0.625, 0.25, 0.625, 0.25, 0.625, 0.25, 0.625, 0.25, 0.625, 0.3765, 0.625, 0.3765, 0.625, 0.25, 0.625, 0.5, 0.625, 0.5, 0.625, 0.5, 0.625, 0.5, 0.625, 0.5, 0.625, 0.3765, 0.625, 0.3765, 0.625, 0.5])
me_cube.materials.append(mat_material)
me_cube.use_mirror_vertex_groups = False
me_cube.update()

# ---- objects
ob_cube = bpy.data.objects.new('Cube', me_cube)
ob_light = bpy.data.objects.new('Light', light_light)
ob_camera = bpy.data.objects.new('Camera', cam_camera)

# ---- transforms, parenting, visibility, modifiers, constraints
ob_cube.location = (0.0, 0.0, 0.0)
ob_cube.lock_rotations_4d = False
ob_cube.empty_display_type = 'ARROWS'
ob_cube.lineart.crease_threshold = 0.0
ob_light.location = (4.076, 1.005, 5.904)
ob_light.rotation_euler = (0.6503, 0.05522, 1.866)
ob_light.lock_rotations_4d = False
ob_light.empty_display_type = 'ARROWS'
ob_light.color = (0.0, 0.0, 0.0, 0.0)
ob_light.lineart.crease_threshold = 0.0
ob_camera.location = (7.359, -6.926, 4.958)
ob_camera.rotation_euler = (1.109, 0.0, 0.8149)
ob_camera.lock_rotations_4d = False
ob_camera.empty_display_type = 'ARROWS'
ob_camera.color = (0.0, 0.0, 0.0, 0.0)
ob_camera.display_type = 'WIRE'
ob_camera.lineart.crease_threshold = 0.0

# ---- collection membership
col_collection.objects.link(ob_cube)
col_collection.objects.link(ob_light)
col_collection.objects.link(ob_camera)

# ---- scene / render settings (as saved in the file)
scene.camera = ob_camera
scene.frame_start = 1; scene.frame_end = 250; scene.frame_set(1)
scene.render.engine = 'BLENDER_EEVEE_NEXT'
bpy.context.view_layer.update()
